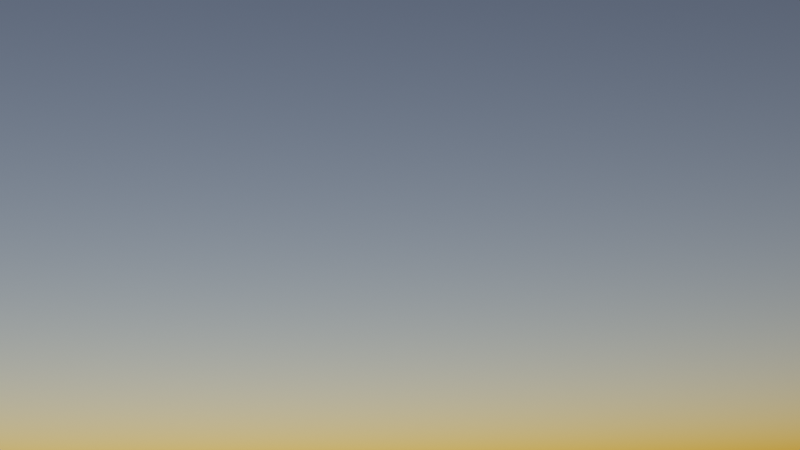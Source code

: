 # Source: Planeintro.blend  (saved by Blender 3.5.10; exported with 4.5.12 LTS)
import bpy
from mathutils import Matrix  # noqa: F401  (used for matrix-valued properties, if any)

bpy.ops.wm.read_factory_settings(use_empty=True)
scene = bpy.context.scene
scene.name = 'Scene'

# ---- collections
col_collection = bpy.data.collections.new('Collection'); scene.collection.children.link(col_collection)
col_collection_001 = bpy.data.collections.new('Collection.001'); col_collection.children.link(col_collection_001)

# ---- materials (node trees are filled in below, after node groups)
mat_material_001 = bpy.data.materials.new('Material.001')
mat_material_001.use_transparent_shadow = False
mat_material_002 = bpy.data.materials.new('Material.002')
mat_material_002.use_transparent_shadow = False

# ---- material node trees
mat_material_001.use_nodes = True; mat_material_001.node_tree.nodes.clear()
_N = mat_material_001.node_tree.nodes; _L = mat_material_001.node_tree.links
n0 = _N.new('ShaderNodeBsdfPrincipled'); n0.name = 'Principled BSDF'; n0.location = (10, 300)
n0.distribution = 'GGX'
n0.subsurface_method = 'RANDOM_WALK_SKIN'
n0.inputs[0].default_value = (0.0578, 0.0578, 0.0578, 1.0)
n0.inputs[3].default_value = 1.45
n0.inputs[27].default_value = (0.0, 0.0, 0.0, 1.0)
n0.inputs[28].default_value = 1.0
n1 = _N.new('ShaderNodeOutputMaterial'); n1.name = 'Material Output'; n1.location = (300, 300)
_L.new(n0.outputs[0], n1.inputs[0])
n1.is_active_output = True
mat_material_002.use_nodes = True; mat_material_002.node_tree.nodes.clear()
_N = mat_material_002.node_tree.nodes; _L = mat_material_002.node_tree.links
n0 = _N.new('ShaderNodeBsdfPrincipled'); n0.name = 'Principled BSDF'; n0.location = (10, 300)
n0.distribution = 'GGX'
n0.subsurface_method = 'RANDOM_WALK_SKIN'
n0.inputs[0].default_value = (0.1237, 0.1237, 0.1237, 1.0)
n0.inputs[3].default_value = 1.45
n0.inputs[27].default_value = (0.0, 0.0, 0.0, 1.0)
n0.inputs[28].default_value = 1.0
n1 = _N.new('ShaderNodeOutputMaterial'); n1.name = 'Material Output'; n1.location = (300, 300)
_L.new(n0.outputs[0], n1.inputs[0])
n1.is_active_output = True

# ---- world
world_world = bpy.data.worlds.new('World'); scene.world = world_world
world_world.use_nodes = True; world_world.node_tree.nodes.clear()
_N = world_world.node_tree.nodes; _L = world_world.node_tree.links
n0 = _N.new('ShaderNodeOutputWorld'); n0.name = 'World Output'; n0.location = (300, 300)
n1 = _N.new('ShaderNodeTexSky'); n1.name = 'Sky Texture'; n1.location = (-265, 332)
n1.sun_elevation = -0.05585
n1.sun_rotation = 1.571
n1.altitude = 2000.0
n2 = _N.new('ShaderNodeBackground'); n2.name = 'Background'; n2.location = (10, 300)
_L.new(n2.outputs[0], n0.inputs[0])
_L.new(n1.outputs[0], n2.inputs[0])
n0.is_active_output = True
world_world.color = (0.05088, 0.05088, 0.05088)
world_world.use_sun_shadow = False
world_world.sun_shadow_jitter_overblur = 0.0

# ---- cameras
cam_camera_002 = bpy.data.cameras.new('Camera.002')
cam_camera_002.passepartout_alpha = 1.0

# ---- meshes
me_cylinder = bpy.data.meshes.new('Cylinder')
me_cylinder.from_pydata([(-6.161e-07, 10.0, -36.98), (-6.161e-07, 10.0, 36.98), (-1.49e-06, -10.0, -36.98), (-1.49e-06, -10.0, 36.98), (-1.951, -9.808, -36.98), (-1.951, -9.808, 36.98), (-3.827, -9.239, -36.98), (-3.827, -9.239, 36.98), (-5.556, -8.315, -36.98), (-5.556, -8.315, 36.98), (-7.071, -7.071, -36.98), (-7.071, -7.071, 36.98), (-8.315, -5.556, -36.98), (-8.315, -5.556, 36.98), (-9.239, -3.827, -36.98), (-9.239, -3.827, 36.98), (-9.808, -1.951, -36.98), (-9.808, -1.951, 36.98), (-10.0, -8.923e-07, -36.98), (-10.0, 1.466e-06, 36.98), (-9.808, 1.951, -36.98), (-9.808, 1.951, 36.98), (-9.239, 3.827, -36.98), (-9.239, 3.827, 36.98), (-8.315, 5.556, -36.98), (-8.315, 5.556, 36.98), (-7.071, 7.071, -36.98), (-7.071, 7.071, 36.98), (-5.556, 8.315, -36.98), (-5.556, 8.315, 36.98), (-3.827, 9.239, -36.98), (-3.827, 9.239, 36.98), (-1.951, 9.808, -36.98), (-1.951, 9.808, 36.98), (-8.587e-07, 7.236, 43.13), (-1.55e-06, -8.584, 43.13), (-1.543, -8.432, 43.13), (-3.027, -7.982, 43.13), (-4.394, -7.251, 43.13), (-5.593, -6.267, 43.13), (-6.577, -5.069, 43.13), (-7.308, -3.701, 43.13), (-7.758, -2.217, 43.13), (-7.91, -0.6741, 43.13), (-7.758, 0.869, 43.13), (-7.308, 2.353, 43.13), (-6.577, 3.72, 43.13), (-5.593, 4.919, 43.13), (-4.394, 5.903, 43.13), (-3.027, 6.634, 43.13), (-1.543, 7.084, 43.13), (9.783e-07, 1.05, 48.35), (6.314e-07, -6.885, 48.35), (-0.774, -6.808, 48.35), (-1.518, -6.583, 48.35), (-2.204, -6.216, 48.35), (-2.805, -5.723, 48.35), (-3.299, -5.121, 48.35), (-3.665, -4.436, 48.35), (-3.891, -3.691, 48.35), (-3.967, -2.917, 48.35), (-3.891, -2.143, 48.35), (-3.665, -1.399, 48.35), (-3.299, -0.713, 48.35), (-2.805, -0.1118, 48.35), (-2.204, 0.3816, 48.35), (-1.518, 0.7482, 48.35), (-0.774, 0.974, 48.35), (-1.182e-06, -0.0696, 51.3), (-1.315e-06, -3.132, 51.3), (-0.2988, -3.103, 51.3), (-0.586, -3.016, 51.3), (-0.8508, -2.874, 51.3), (-1.083, -2.684, 51.3), (-1.273, -2.452, 51.3), (-1.415, -2.187, 51.3), (-1.502, -1.9, 51.3), (-1.531, -1.601, 51.3), (-1.502, -1.302, 51.3), (-1.415, -1.015, 51.3), (-1.273, -0.7502, 51.3), (-1.083, -0.5181, 51.3), (-0.8508, -0.3277, 51.3), (-0.586, -0.1862, 51.3), (-0.2988, -0.09903, 51.3), (1.592e-06, 9.902, -55.85), (8.661e-07, -2.864, -55.85), (-1.62, -2.742, -55.85), (-3.177, -2.379, -55.85), (-4.612, -1.789, -55.85), (-5.87, -0.9948, -55.85), (-6.903, -0.02754, -55.85), (-7.67, 1.076, -55.85), (-8.142, 2.274, -55.85), (-8.302, 3.519, -55.85), (-8.142, 4.764, -55.85), (-7.67, 5.962, -55.85), (-6.903, 7.065, -55.85), (-5.87, 8.033, -55.85), (-4.612, 8.826, -55.85), (-3.177, 9.416, -55.85), (-1.62, 9.779, -55.85), (-4.167e-07, 9.977, -64.62), (-8.719e-07, 2.62, -64.62), (-1.016, 2.691, -64.62), (-1.993, 2.9, -64.62), (-2.893, 3.24, -64.62), (-3.682, 3.697, -64.62), (-4.33, 4.255, -64.62), (-4.811, 4.891, -64.62), (-5.107, 5.581, -64.62), (-5.207, 6.298, -64.62), (-5.107, 7.016, -64.62), (-4.811, 7.706, -64.62), (-4.33, 8.342, -64.62), (-3.682, 8.899, -64.62), (-2.893, 9.357, -64.62), (-1.993, 9.697, -64.62), (-1.016, 9.906, -64.62), (-3.874e-06, 9.923, -70.32), (-3.941e-06, 8.384, -70.32), (-0.1501, 8.399, -70.32), (-0.2945, 8.443, -70.32), (-0.4275, 8.514, -70.32), (-0.5441, 8.61, -70.32), (-0.6398, 8.726, -70.32), (-0.7109, 8.859, -70.32), (-0.7547, 9.004, -70.32), (-0.7695, 9.154, -70.32), (-0.7547, 9.304, -70.32), (-0.7109, 9.448, -70.32), (-0.6398, 9.581, -70.32), (-0.5441, 9.698, -70.32), (-0.4275, 9.794, -70.32), (-0.2945, 9.865, -70.32), (-0.1501, 9.909, -70.32)], [], [(2, 3, 5, 4), (4, 5, 7, 6), (6, 7, 9, 8), (8, 9, 11, 10), (10, 11, 13, 12), (12, 13, 15, 14), (14, 15, 17, 16), (16, 17, 19, 18), (18, 19, 21, 20), (20, 21, 23, 22), (22, 23, 25, 24), (24, 25, 27, 26), (26, 27, 29, 28), (28, 29, 31, 30), (30, 31, 33, 32), (32, 33, 1, 0), (34, 50, 67, 51), (21, 19, 43, 44), (13, 11, 39, 40), (31, 29, 48, 49), (5, 3, 35, 36), (23, 21, 44, 45), (15, 13, 40, 41), (33, 31, 49, 50), (7, 5, 36, 37), (25, 23, 45, 46), (17, 15, 41, 42), (1, 33, 50, 34), (9, 7, 37, 38), (27, 25, 46, 47), (19, 17, 42, 43), (11, 9, 38, 39), (29, 27, 47, 48), (58, 57, 74, 75), (38, 37, 54, 55), (39, 38, 55, 56), (40, 39, 56, 57), (41, 40, 57, 58), (42, 41, 58, 59), (43, 42, 59, 60), (44, 43, 60, 61), (45, 44, 61, 62), (46, 45, 62, 63), (47, 46, 63, 64), (48, 47, 64, 65), (49, 48, 65, 66), (36, 35, 52, 53), (50, 49, 66, 67), (37, 36, 53, 54), (59, 58, 75, 76), (60, 59, 76, 77), (61, 60, 77, 78), (62, 61, 78, 79), (63, 62, 79, 80), (64, 63, 80, 81), (65, 64, 81, 82), (66, 65, 82, 83), (53, 52, 69, 70), (67, 66, 83, 84), (54, 53, 70, 71), (51, 67, 84, 68), (55, 54, 71, 72), (56, 55, 72, 73), (57, 56, 73, 74), (119, 120, 121, 122, 123, 124, 125, 126, 127, 128, 129, 130, 131, 132, 133, 134, 135), (68, 84, 83, 82, 81, 80, 79, 78, 77, 76, 75, 74, 73, 72, 71, 70, 69), (10, 12, 91, 90), (28, 30, 100, 99), (2, 4, 87, 86), (20, 22, 96, 95), (12, 14, 92, 91), (30, 32, 101, 100), (4, 6, 88, 87), (22, 24, 97, 96), (14, 16, 93, 92), (32, 0, 85, 101), (6, 8, 89, 88), (24, 26, 98, 97), (16, 18, 94, 93), (8, 10, 90, 89), (26, 28, 99, 98), (18, 20, 95, 94), (100, 101, 118, 117), (87, 88, 105, 104), (101, 85, 102, 118), (88, 89, 106, 105), (89, 90, 107, 106), (90, 91, 108, 107), (91, 92, 109, 108), (92, 93, 110, 109), (93, 94, 111, 110), (94, 95, 112, 111), (95, 96, 113, 112), (96, 97, 114, 113), (97, 98, 115, 114), (98, 99, 116, 115), (99, 100, 117, 116), (86, 87, 104, 103), (107, 108, 125, 124), (108, 109, 126, 125), (109, 110, 127, 126), (110, 111, 128, 127), (111, 112, 129, 128), (112, 113, 130, 129), (113, 114, 131, 130), (114, 115, 132, 131), (115, 116, 133, 132), (116, 117, 134, 133), (103, 104, 121, 120), (117, 118, 135, 134), (104, 105, 122, 121), (118, 102, 119, 135), (105, 106, 123, 122), (106, 107, 124, 123)])
me_cylinder.polygons.foreach_set('use_smooth', [True] * 114)
_uv = me_cylinder.uv_layers.new(name='UVMap')
_uv.uv.foreach_set('vector', [0.5, 0.5, 0.5, 1.0, 0.4688, 1.0, 0.4688, 0.5, 0.4688, 0.5, 0.4688, 1.0, 0.4375, 1.0, 0.4375, 0.5, 0.4375, 0.5, 0.4375, 1.0, 0.4062, 1.0, 0.4062, 0.5, 0.4062, 0.5, 0.4062, 1.0, 0.375, 1.0, 0.375, 0.5, 0.375, 0.5, 0.375, 1.0, 0.3438, 1.0, 0.3438, 0.5, 0.3438, 0.5, 0.3438, 1.0, 0.3125, 1.0, 0.3125, 0.5, 0.3125, 0.5, 0.3125, 1.0, 0.2812, 1.0, 0.2812, 0.5, 0.2812, 0.5, 0.2812, 1.0, 0.25, 1.0, 0.25, 0.5, 0.25, 0.5, 0.25, 1.0, 0.2188, 1.0, 0.2188, 0.5, 0.2188, 0.5, 0.2188, 1.0, 0.1875, 1.0, 0.1875, 0.5, 0.1875, 0.5, 0.1875, 1.0, 0.1562, 1.0, 0.1562, 0.5, 0.1562, 0.5, 0.1562, 1.0, 0.125, 1.0, 0.125, 0.5, 0.125, 0.5, 0.125, 1.0, 0.09375, 1.0, 0.09375, 0.5, 0.09375, 0.5, 0.09375, 1.0, 0.0625, 1.0, 0.0625, 0.5, 0.0625, 0.5, 0.0625, 1.0, 0.03125, 1.0, 0.03125, 0.5, 0.03125, 0.5, 0.03125, 1.0, 0.0, 1.0, 0.0, 0.5, 0.0, 1.0, 0.03125, 1.0, 0.03125, 1.0, 0.0, 1.0, 0.2188, 1.0, 0.25, 1.0, 0.25, 1.0, 0.2188, 1.0, 0.3438, 1.0, 0.375, 1.0, 0.375, 1.0, 0.3438, 1.0, 0.0625, 1.0, 0.09375, 1.0, 0.09375, 1.0, 0.0625, 1.0, 0.4688, 1.0, 0.5, 1.0, 0.5, 1.0, 0.4688, 1.0, 0.1875, 1.0, 0.2188, 1.0, 0.2188, 1.0, 0.1875, 1.0, 0.3125, 1.0, 0.3438, 1.0, 0.3438, 1.0, 0.3125, 1.0, 0.03125, 1.0, 0.0625, 1.0, 0.0625, 1.0, 0.03125, 1.0, 0.4375, 1.0, 0.4688, 1.0, 0.4688, 1.0, 0.4375, 1.0, 0.1562, 1.0, 0.1875, 1.0, 0.1875, 1.0, 0.1562, 1.0, 0.2812, 1.0, 0.3125, 1.0, 0.3125, 1.0, 0.2812, 1.0, 0.0, 1.0, 0.03125, 1.0, 0.03125, 1.0, 0.0, 1.0, 0.4062, 1.0, 0.4375, 1.0, 0.4375, 1.0, 0.4062, 1.0, 0.125, 1.0, 0.1562, 1.0, 0.1562, 1.0, 0.125, 1.0, 0.25, 1.0, 0.2812, 1.0, 0.2812, 1.0, 0.25, 1.0, 0.375, 1.0, 0.4062, 1.0, 0.4062, 1.0, 0.375, 1.0, 0.09375, 1.0, 0.125, 1.0, 0.125, 1.0, 0.09375, 1.0, 0.3125, 1.0, 0.3438, 1.0, 0.3438, 1.0, 0.3125, 1.0, 0.4062, 1.0, 0.4375, 1.0, 0.4375, 1.0, 0.4062, 1.0, 0.375, 1.0, 0.4062, 1.0, 0.4062, 1.0, 0.375, 1.0, 0.3438, 1.0, 0.375, 1.0, 0.375, 1.0, 0.3438, 1.0, 0.3125, 1.0, 0.3438, 1.0, 0.3438, 1.0, 0.3125, 1.0, 0.2812, 1.0, 0.3125, 1.0, 0.3125, 1.0, 0.2812, 1.0, 0.25, 1.0, 0.2812, 1.0, 0.2812, 1.0, 0.25, 1.0, 0.2188, 1.0, 0.25, 1.0, 0.25, 1.0, 0.2188, 1.0, 0.1875, 1.0, 0.2188, 1.0, 0.2188, 1.0, 0.1875, 1.0, 0.1562, 1.0, 0.1875, 1.0, 0.1875, 1.0, 0.1562, 1.0, 0.125, 1.0, 0.1562, 1.0, 0.1562, 1.0, 0.125, 1.0, 0.09375, 1.0, 0.125, 1.0, 0.125, 1.0, 0.09375, 1.0, 0.0625, 1.0, 0.09375, 1.0, 0.09375, 1.0, 0.0625, 1.0, 0.4688, 1.0, 0.5, 1.0, 0.5, 1.0, 0.4688, 1.0, 0.03125, 1.0, 0.0625, 1.0, 0.0625, 1.0, 0.03125, 1.0, 0.4375, 1.0, 0.4688, 1.0, 0.4688, 1.0, 0.4375, 1.0, 0.2812, 1.0, 0.3125, 1.0, 0.3125, 1.0, 0.2812, 1.0, 0.25, 1.0, 0.2812, 1.0, 0.2812, 1.0, 0.25, 1.0, 0.2188, 1.0, 0.25, 1.0, 0.25, 1.0, 0.2188, 1.0, 0.1875, 1.0, 0.2188, 1.0, 0.2188, 1.0, 0.1875, 1.0, 0.1562, 1.0, 0.1875, 1.0, 0.1875, 1.0, 0.1562, 1.0, 0.125, 1.0, 0.1562, 1.0, 0.1562, 1.0, 0.125, 1.0, 0.09375, 1.0, 0.125, 1.0, 0.125, 1.0, 0.09375, 1.0, 0.0625, 1.0, 0.09375, 1.0, 0.09375, 1.0, 0.0625, 1.0, 0.4688, 1.0, 0.5, 1.0, 0.5, 1.0, 0.4688, 1.0, 0.03125, 1.0, 0.0625, 1.0, 0.0625, 1.0, 0.03125, 1.0, 0.4375, 1.0, 0.4688, 1.0, 0.4688, 1.0, 0.4375, 1.0, 0.0, 1.0, 0.03125, 1.0, 0.03125, 1.0, 0.0, 1.0, 0.4062, 1.0, 0.4375, 1.0, 0.4375, 1.0, 0.4062, 1.0, 0.375, 1.0, 0.4062, 1.0, 0.4062, 1.0, 0.375, 1.0, 0.3438, 1.0, 0.375, 1.0, 0.375, 1.0, 0.3438, 1.0, 0.0, 0.5, 0.5, 0.5, 0.4688, 0.5, 0.4375, 0.5, 0.4062, 0.5, 0.375, 0.5, 0.3438, 0.5, 0.3125, 0.5, 0.2812, 0.5, 0.25, 0.5, 0.2188, 0.5, 0.1875, 0.5, 0.1562, 0.5, 0.125, 0.5, 0.09375, 0.5, 0.0625, 0.5, 0.03125, 0.5, 0.0, 1.0, 0.03125, 1.0, 0.0625, 1.0, 0.09375, 1.0, 0.125, 1.0, 0.1562, 1.0, 0.1875, 1.0, 0.2188, 1.0, 0.25, 1.0, 0.2812, 1.0, 0.3125, 1.0, 0.3438, 1.0, 0.375, 1.0, 0.4062, 1.0, 0.4375, 1.0, 0.4688, 1.0, 0.5, 1.0, 0.375, 0.5, 0.3438, 0.5, 0.3438, 0.5, 0.375, 0.5, 0.09375, 0.5, 0.0625, 0.5, 0.0625, 0.5, 0.09375, 0.5, 0.5, 0.5, 0.4688, 0.5, 0.4688, 0.5, 0.5, 0.5, 0.2188, 0.5, 0.1875, 0.5, 0.1875, 0.5, 0.2188, 0.5, 0.3438, 0.5, 0.3125, 0.5, 0.3125, 0.5, 0.3438, 0.5, 0.0625, 0.5, 0.03125, 0.5, 0.03125, 0.5, 0.0625, 0.5, 0.4688, 0.5, 0.4375, 0.5, 0.4375, 0.5, 0.4688, 0.5, 0.1875, 0.5, 0.1562, 0.5, 0.1562, 0.5, 0.1875, 0.5, 0.3125, 0.5, 0.2812, 0.5, 0.2812, 0.5, 0.3125, 0.5, 0.03125, 0.5, 0.0, 0.5, 0.0, 0.5, 0.03125, 0.5, 0.4375, 0.5, 0.4062, 0.5, 0.4062, 0.5, 0.4375, 0.5, 0.1562, 0.5, 0.125, 0.5, 0.125, 0.5, 0.1562, 0.5, 0.2812, 0.5, 0.25, 0.5, 0.25, 0.5, 0.2812, 0.5, 0.4062, 0.5, 0.375, 0.5, 0.375, 0.5, 0.4062, 0.5, 0.125, 0.5, 0.09375, 0.5, 0.09375, 0.5, 0.125, 0.5, 0.25, 0.5, 0.2188, 0.5, 0.2188, 0.5, 0.25, 0.5, 0.0625, 0.5, 0.03125, 0.5, 0.03125, 0.5, 0.0625, 0.5, 0.4688, 0.5, 0.4375, 0.5, 0.4375, 0.5, 0.4688, 0.5, 0.03125, 0.5, 0.0, 0.5, 0.0, 0.5, 0.03125, 0.5, 0.4375, 0.5, 0.4062, 0.5, 0.4062, 0.5, 0.4375, 0.5, 0.4062, 0.5, 0.375, 0.5, 0.375, 0.5, 0.4062, 0.5, 0.375, 0.5, 0.3438, 0.5, 0.3438, 0.5, 0.375, 0.5, 0.3438, 0.5, 0.3125, 0.5, 0.3125, 0.5, 0.3438, 0.5, 0.3125, 0.5, 0.2812, 0.5, 0.2812, 0.5, 0.3125, 0.5, 0.2812, 0.5, 0.25, 0.5, 0.25, 0.5, 0.2812, 0.5, 0.25, 0.5, 0.2188, 0.5, 0.2188, 0.5, 0.25, 0.5, 0.2188, 0.5, 0.1875, 0.5, 0.1875, 0.5, 0.2188, 0.5, 0.1875, 0.5, 0.1562, 0.5, 0.1562, 0.5, 0.1875, 0.5, 0.1562, 0.5, 0.125, 0.5, 0.125, 0.5, 0.1562, 0.5, 0.125, 0.5, 0.09375, 0.5, 0.09375, 0.5, 0.125, 0.5, 0.09375, 0.5, 0.0625, 0.5, 0.0625, 0.5, 0.09375, 0.5, 0.5, 0.5, 0.4688, 0.5, 0.4688, 0.5, 0.5, 0.5, 0.375, 0.5, 0.3438, 0.5, 0.3438, 0.5, 0.375, 0.5, 0.3438, 0.5, 0.3125, 0.5, 0.3125, 0.5, 0.3438, 0.5, 0.3125, 0.5, 0.2812, 0.5, 0.2812, 0.5, 0.3125, 0.5, 0.2812, 0.5, 0.25, 0.5, 0.25, 0.5, 0.2812, 0.5, 0.25, 0.5, 0.2188, 0.5, 0.2188, 0.5, 0.25, 0.5, 0.2188, 0.5, 0.1875, 0.5, 0.1875, 0.5, 0.2188, 0.5, 0.1875, 0.5, 0.1562, 0.5, 0.1562, 0.5, 0.1875, 0.5, 0.1562, 0.5, 0.125, 0.5, 0.125, 0.5, 0.1562, 0.5, 0.125, 0.5, 0.09375, 0.5, 0.09375, 0.5, 0.125, 0.5, 0.09375, 0.5, 0.0625, 0.5, 0.0625, 0.5, 0.09375, 0.5, 0.5, 0.5, 0.4688, 0.5, 0.4688, 0.5, 0.5, 0.5, 0.0625, 0.5, 0.03125, 0.5, 0.03125, 0.5, 0.0625, 0.5, 0.4688, 0.5, 0.4375, 0.5, 0.4375, 0.5, 0.4688, 0.5, 0.03125, 0.5, 0.0, 0.5, 0.0, 0.5, 0.03125, 0.5, 0.4375, 0.5, 0.4062, 0.5, 0.4062, 0.5, 0.4375, 0.5, 0.4062, 0.5, 0.375, 0.5, 0.375, 0.5, 0.4062, 0.5])
me_cylinder.materials.append(mat_material_001)
me_cylinder.use_remesh_fix_poles = True
me_cylinder.use_remesh_preserve_attributes = False
me_cylinder.update()
me_cylinder_001 = bpy.data.meshes.new('Cylinder.001')
me_cylinder_001.from_pydata([(77.36, -1.912e-07, -4.01), (77.36, -0.866, -2.005), (77.36, -0.866, 2.005), (77.36, 1.912e-07, 4.01), (77.36, 0.866, 2.005), (77.36, 0.866, -2.005), (0.0, -8.567e-09, -0.5142), (0.0, -0.866, 1.491), (0.0, -0.866, 20.07), (0.0, 1.04e-06, 22.07), (4.768e-07, 0.866, 20.07), (4.768e-07, 0.866, 1.491), (78.7, -0.8573, -2.005), (78.64, 1.669e-06, -4.01), (78.7, -0.8573, 2.005), (78.64, 2.146e-06, 4.01), (78.58, 0.8573, 2.005), (78.58, 0.8573, -2.005), (78.64, 7.156, -1.884), (78.64, 7.842, -3.768), (78.64, 5.783, 1.884), (78.64, 5.097, 3.768)], [], [(6, 0, 1, 7), (7, 1, 2, 8), (8, 2, 3, 9), (9, 3, 4, 10), (5, 4, 16, 17), (10, 4, 5, 11), (11, 5, 0, 6), (17, 16, 20, 18), (3, 2, 14, 15), (0, 5, 17, 13), (4, 3, 15, 16), (2, 1, 12, 14), (1, 0, 13, 12), (15, 14, 20, 21), (12, 13, 19, 18), (13, 17, 18, 19), (16, 15, 21, 20), (14, 12, 18, 20)])
_uv = me_cylinder_001.uv_layers.new(name='UVMap')
_uv.uv.foreach_set('vector', [1.0, 0.75, 1.0, 1.0, 0.8333, 1.0, 0.8333, 0.75, 0.8333, 0.75, 0.8333, 1.0, 0.6667, 1.0, 0.6667, 0.75, 0.6667, 0.75, 0.6667, 1.0, 0.5, 1.0, 0.5, 0.75, 0.5, 0.75, 0.5, 1.0, 0.3333, 1.0, 0.3333, 0.75, 0.1667, 1.0, 0.3333, 1.0, 0.3333, 1.0, 0.1667, 1.0, 0.3333, 0.75, 0.3333, 1.0, 0.1667, 1.0, 0.1667, 0.75, 0.1667, 0.75, 0.1667, 1.0, -8.941e-08, 1.0, -8.941e-08, 0.75, 0.1667, 1.0, 0.3333, 1.0, 0.3333, 1.0, 0.1667, 1.0, 0.5, 1.0, 0.6667, 1.0, 0.6667, 1.0, 0.5, 1.0, -8.941e-08, 1.0, 0.1667, 1.0, 0.1667, 1.0, -8.941e-08, 1.0, 0.3333, 1.0, 0.5, 1.0, 0.5, 1.0, 0.3333, 1.0, 0.6667, 1.0, 0.8333, 1.0, 0.8333, 1.0, 0.6667, 1.0, 0.8333, 1.0, 1.0, 1.0, 1.0, 1.0, 0.8333, 1.0, 0.5, 1.0, 0.6667, 1.0, 0.6667, 1.0, 0.5, 1.0, 0.8333, 1.0, 1.0, 1.0, 1.0, 1.0, 0.8333, 1.0, -8.941e-08, 1.0, 0.1667, 1.0, 0.1667, 1.0, -8.941e-08, 1.0, 0.3333, 1.0, 0.5, 1.0, 0.5, 1.0, 0.3333, 1.0, 0.6667, 1.0, 0.8333, 1.0, 0.8333, 1.0, 0.6667, 1.0])
me_cylinder_001.materials.append(mat_material_002)
me_cylinder_001.use_remesh_fix_poles = True
me_cylinder_001.use_remesh_preserve_attributes = False
me_cylinder_001.update()
me_cylinder_002 = bpy.data.meshes.new('Cylinder.002')
me_cylinder_002.from_pydata([(15.17, 2.508, -4.01), (15.17, 2.351, -2.005), (15.17, 2.351, 2.005), (15.17, 2.508, 4.01), (15.17, 2.665, 2.005), (15.17, 2.665, -2.005), (0.0, 2.508, -4.01), (0.0, 2.351, -2.005), (0.0, 2.351, 15.92), (0.0, 2.508, 17.93), (9.537e-07, 2.665, 15.92), (9.537e-07, 2.665, -2.005), (16.51, 2.353, -2.005), (16.45, 2.508, -4.01), (16.51, 2.353, 2.005), (16.45, 2.508, 4.01), (16.39, 2.663, 2.005), (16.39, 2.663, -2.005), (16.45, 9.664, -1.884), (16.45, 10.35, -3.768), (16.45, 8.291, 1.884), (16.45, 7.605, 3.768)], [], [(6, 0, 1, 7), (7, 1, 2, 8), (8, 2, 3, 9), (9, 3, 4, 10), (5, 4, 16, 17), (10, 4, 5, 11), (11, 5, 0, 6), (17, 16, 20, 18), (3, 2, 14, 15), (0, 5, 17, 13), (4, 3, 15, 16), (2, 1, 12, 14), (1, 0, 13, 12), (15, 14, 20, 21), (12, 13, 19, 18), (13, 17, 18, 19), (16, 15, 21, 20), (14, 12, 18, 20)])
_uv = me_cylinder_002.uv_layers.new(name='UVMap')
_uv.uv.foreach_set('vector', [1.0, 0.75, 1.0, 1.0, 0.8333, 1.0, 0.8333, 0.75, 0.8333, 0.75, 0.8333, 1.0, 0.6667, 1.0, 0.6667, 0.75, 0.6667, 0.75, 0.6667, 1.0, 0.5, 1.0, 0.5, 0.75, 0.5, 0.75, 0.5, 1.0, 0.3333, 1.0, 0.3333, 0.75, 0.1667, 1.0, 0.3333, 1.0, 0.3333, 1.0, 0.1667, 1.0, 0.3333, 0.75, 0.3333, 1.0, 0.1667, 1.0, 0.1667, 0.75, 0.1667, 0.75, 0.1667, 1.0, -8.941e-08, 1.0, -8.941e-08, 0.75, 0.1667, 1.0, 0.3333, 1.0, 0.3333, 1.0, 0.1667, 1.0, 0.5, 1.0, 0.6667, 1.0, 0.6667, 1.0, 0.5, 1.0, -8.941e-08, 1.0, 0.1667, 1.0, 0.1667, 1.0, -8.941e-08, 1.0, 0.3333, 1.0, 0.5, 1.0, 0.5, 1.0, 0.3333, 1.0, 0.6667, 1.0, 0.8333, 1.0, 0.8333, 1.0, 0.6667, 1.0, 0.8333, 1.0, 1.0, 1.0, 1.0, 1.0, 0.8333, 1.0, 0.5, 1.0, 0.6667, 1.0, 0.6667, 1.0, 0.5, 1.0, 0.8333, 1.0, 1.0, 1.0, 1.0, 1.0, 0.8333, 1.0, -8.941e-08, 1.0, 0.1667, 1.0, 0.1667, 1.0, -8.941e-08, 1.0, 0.3333, 1.0, 0.5, 1.0, 0.5, 1.0, 0.3333, 1.0, 0.6667, 1.0, 0.8333, 1.0, 0.8333, 1.0, 0.6667, 1.0])
me_cylinder_002.materials.append(mat_material_002)
me_cylinder_002.use_remesh_fix_poles = True
me_cylinder_002.use_remesh_preserve_attributes = False
me_cylinder_002.update()

# ---- objects
ob_camera = bpy.data.objects.new('Camera', cam_camera_002)
ob_cylinder = bpy.data.objects.new('Cylinder', me_cylinder)
ob_cylinder_001 = bpy.data.objects.new('Cylinder.001', me_cylinder_001)
ob_cylinder_002 = bpy.data.objects.new('Cylinder.002', me_cylinder_002)

# ---- transforms, parenting, visibility, modifiers, constraints
ob_camera.location = (-381.3, -5.956, -106.6)
ob_camera.rotation_euler = (1.802, 0.02225, -1.753)
ob_cylinder.location = (-1.494, -310.4, -120.8)
ob_cylinder.rotation_euler = (1.962, -0.1158, -0.04757)
_m = ob_cylinder.modifiers.new('Mirror', 'MIRROR')
ob_cylinder_001.parent = ob_cylinder
ob_cylinder_001.matrix_parent_inverse = Matrix(((1.0, 0.0, 0.0, -0.0), (0.0, -4.371e-08, 1.0, 0.0), (0.0, -1.0, -4.371e-08, 0.0), (-0.0, 0.0, -0.0, 1.0)))
ob_cylinder_001.location = (0.0, 10.97, 6.185)
ob_cylinder_001.rotation_euler = (1.571, -0.0, 0.0)
_m = ob_cylinder_001.modifiers.new('Mirror', 'MIRROR')
ob_cylinder_002.parent = ob_cylinder
ob_cylinder_002.matrix_parent_inverse = Matrix(((1.0, 0.0, 0.0, -0.0), (0.0, -4.371e-08, 1.0, 0.0), (0.0, -1.0, -4.371e-08, 0.0), (-0.0, 0.0, -0.0, 1.0)))
ob_cylinder_002.location = (0.0, 62.68, 6.185)
ob_cylinder_002.rotation_euler = (1.571, -0.0, 0.0)
_m = ob_cylinder_002.modifiers.new('Mirror', 'MIRROR')

# ---- collection membership
col_collection.objects.link(ob_camera)
col_collection_001.objects.link(ob_cylinder)
col_collection_001.objects.link(ob_cylinder_001)
col_collection_001.objects.link(ob_cylinder_002)

# ---- scene / render settings (as saved in the file)
scene.camera = ob_camera
scene.frame_start = 1; scene.frame_end = 315; scene.frame_set(287)
scene.render.engine = 'BLENDER_EEVEE_NEXT'
scene.cycles.sampling_pattern = 'TABULATED_SOBOL'
scene.view_settings.view_transform = 'Filmic'
bpy.context.view_layer.update()
